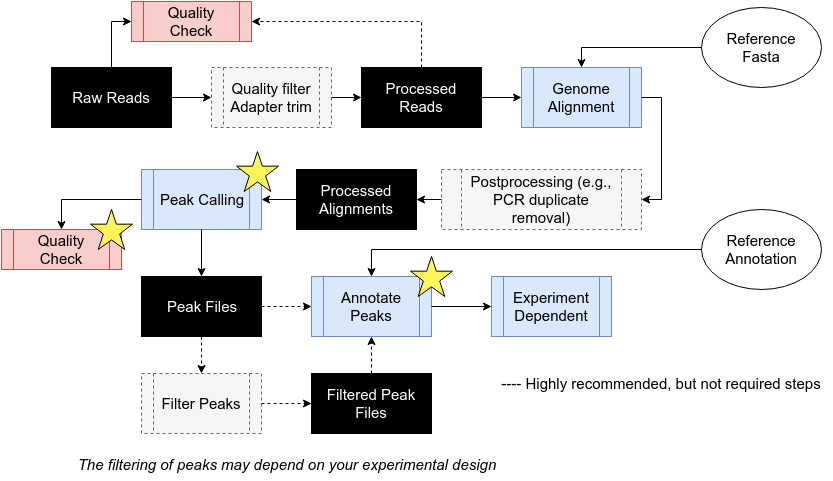

The diagram above was exported from draw.io. Its source (the exported page's mxGraphModel, read from the mxfile embedded in the PNG):
<mxGraphModel dx="1430" dy="819" grid="1" gridSize="10" guides="1" tooltips="1" connect="1" arrows="1" fold="1" page="1" pageScale="1" pageWidth="850" pageHeight="1100" background="#ffffff" math="0" shadow="0">
  <root>
    <mxCell id="0" />
    <mxCell id="1" parent="0" />
    <mxCell id="2" value="Raw Reads" style="whiteSpace=wrap;html=1;strokeColor=#000000;strokeWidth=1;fillColor=#000000;gradientColor=none;fontSize=15;fontColor=#FFFFFF;" vertex="1" parent="1">
      <mxGeometry x="60" y="78" width="120" height="60" as="geometry" />
    </mxCell>
    <mxCell id="3" value="Genome Alignment" style="shape=process;whiteSpace=wrap;html=1;strokeColor=#6c8ebf;strokeWidth=1;fillColor=#dae8fc;fontSize=15;fontColor=#000000;" vertex="1" parent="1">
      <mxGeometry x="530" y="78" width="120" height="60" as="geometry" />
    </mxCell>
    <mxCell id="4" value="Quality Check" style="shape=process;whiteSpace=wrap;html=1;strokeColor=#b85450;strokeWidth=1;fillColor=#f8cecc;fontSize=15;fontColor=#000000;" vertex="1" parent="1">
      <mxGeometry x="140" y="12" width="120" height="40" as="geometry" />
    </mxCell>
    <mxCell id="5" value="Postprocessing (e.g., PCR duplicate removal)" style="shape=process;whiteSpace=wrap;html=1;strokeColor=#666666;strokeWidth=1;fillColor=#f5f5f5;fontSize=15;fontColor=#000000;dashed=1;" vertex="1" parent="1">
      <mxGeometry x="450" y="180" width="200" height="60" as="geometry" />
    </mxCell>
    <mxCell id="6" value="Peak Calling" style="shape=process;whiteSpace=wrap;html=1;strokeColor=#6c8ebf;strokeWidth=1;fillColor=#dae8fc;fontSize=15;fontColor=#000000;" vertex="1" parent="1">
      <mxGeometry x="150" y="180" width="120" height="60" as="geometry" />
    </mxCell>
    <mxCell id="7" value="Annotate Peaks" style="shape=process;whiteSpace=wrap;html=1;strokeColor=#6c8ebf;strokeWidth=1;fillColor=#dae8fc;fontSize=15;fontColor=#000000;" vertex="1" parent="1">
      <mxGeometry x="320" y="287" width="120" height="60" as="geometry" />
    </mxCell>
    <mxCell id="8" value="Experiment&lt;div&gt;Dependent&lt;/div&gt;" style="shape=process;whiteSpace=wrap;html=1;strokeColor=#6c8ebf;strokeWidth=1;fillColor=#dae8fc;fontSize=15;fontColor=#000000;" vertex="1" parent="1">
      <mxGeometry x="500" y="287" width="120" height="60" as="geometry" />
    </mxCell>
    <mxCell id="9" value="Quality filter&lt;div&gt;Adapter trim&lt;/div&gt;" style="shape=process;whiteSpace=wrap;html=1;strokeColor=#666666;strokeWidth=1;fillColor=#f5f5f5;fontSize=15;fontColor=#000000;dashed=1;" vertex="1" parent="1">
      <mxGeometry x="220" y="78" width="120" height="60" as="geometry" />
    </mxCell>
    <mxCell id="10" style="edgeStyle=orthogonalEdgeStyle;rounded=0;html=1;exitX=1;exitY=0.5;entryX=0;entryY=0.5;jettySize=auto;orthogonalLoop=1;fontSize=15;fontColor=#000000;" edge="1" source="2" target="9" parent="1">
      <mxGeometry x="180" y="108" as="geometry" />
    </mxCell>
    <mxCell id="11" value="Processed Reads" style="whiteSpace=wrap;html=1;strokeColor=#000000;strokeWidth=1;fillColor=#000000;gradientColor=none;fontSize=15;fontColor=#FFFFFF;" vertex="1" parent="1">
      <mxGeometry x="370" y="78" width="120" height="60" as="geometry" />
    </mxCell>
    <mxCell id="12" style="edgeStyle=orthogonalEdgeStyle;rounded=0;html=1;exitX=1;exitY=0.5;jettySize=auto;orthogonalLoop=1;fontSize=15;fontColor=#000000;" edge="1" source="9" target="11" parent="1">
      <mxGeometry x="340" y="108" as="geometry" />
    </mxCell>
    <mxCell id="13" style="edgeStyle=orthogonalEdgeStyle;rounded=0;html=1;exitX=1;exitY=0.5;entryX=0;entryY=0.5;jettySize=auto;orthogonalLoop=1;fontSize=15;fontColor=#000000;" edge="1" source="11" target="3" parent="1">
      <mxGeometry x="490" y="108" as="geometry" />
    </mxCell>
    <mxCell id="14" style="edgeStyle=orthogonalEdgeStyle;rounded=0;html=1;exitX=1;exitY=0.5;entryX=1;entryY=0.5;jettySize=auto;orthogonalLoop=1;fontSize=15;fontColor=#000000;" edge="1" source="3" target="5" parent="1">
      <mxGeometry x="650" y="108" as="geometry" />
    </mxCell>
    <mxCell id="15" value="Processed Alignments" style="whiteSpace=wrap;html=1;strokeColor=#000000;strokeWidth=1;fillColor=#000000;gradientColor=none;fontSize=15;fontColor=#FFFFFF;" vertex="1" parent="1">
      <mxGeometry x="305" y="180" width="120" height="60" as="geometry" />
    </mxCell>
    <mxCell id="16" style="edgeStyle=orthogonalEdgeStyle;rounded=0;html=1;exitX=0.5;exitY=0;entryX=0;entryY=0.5;jettySize=auto;orthogonalLoop=1;fontSize=15;fontColor=#000000;" edge="1" source="2" target="4" parent="1">
      <mxGeometry x="120" y="32" as="geometry" />
    </mxCell>
    <mxCell id="17" style="edgeStyle=orthogonalEdgeStyle;rounded=0;html=1;exitX=0.5;exitY=0;entryX=1;entryY=0.5;jettySize=auto;orthogonalLoop=1;fontSize=15;fontColor=#000000;dashed=1;" edge="1" source="11" target="4" parent="1">
      <mxGeometry x="260" y="32" as="geometry" />
    </mxCell>
    <mxCell id="18" style="edgeStyle=orthogonalEdgeStyle;rounded=0;html=1;exitX=0;exitY=0.5;entryX=1;entryY=0.5;jettySize=auto;orthogonalLoop=1;fontSize=15;fontColor=#000000;" edge="1" source="5" target="15" parent="1">
      <mxGeometry x="425" y="210" as="geometry" />
    </mxCell>
    <mxCell id="19" style="edgeStyle=orthogonalEdgeStyle;rounded=0;html=1;exitX=0;exitY=0.5;entryX=1;entryY=0.5;jettySize=auto;orthogonalLoop=1;fontSize=15;fontColor=#000000;" edge="1" source="15" target="6" parent="1">
      <mxGeometry x="270" y="210" as="geometry" />
    </mxCell>
    <mxCell id="20" style="edgeStyle=orthogonalEdgeStyle;rounded=0;html=1;exitX=1;exitY=0.5;jettySize=auto;orthogonalLoop=1;fontSize=15;fontColor=#000000;" edge="1" source="7" target="8" parent="1">
      <mxGeometry x="440" y="317" as="geometry" />
    </mxCell>
    <mxCell id="21" value="Quality Check" style="shape=process;whiteSpace=wrap;html=1;strokeColor=#b85450;strokeWidth=1;fillColor=#f8cecc;fontSize=15;fontColor=#000000;" vertex="1" parent="1">
      <mxGeometry x="10" y="240" width="120" height="40" as="geometry" />
    </mxCell>
    <mxCell id="22" style="edgeStyle=orthogonalEdgeStyle;rounded=0;html=1;exitX=0;exitY=0.5;jettySize=auto;orthogonalLoop=1;fontSize=15;fontColor=#000000;entryX=0.5;entryY=0;" edge="1" source="6" target="21" parent="1">
      <mxGeometry x="70" y="210" as="geometry">
        <mxPoint x="70" y="230" as="targetPoint" />
        <Array as="points">
          <mxPoint x="70" y="210" />
        </Array>
      </mxGeometry>
    </mxCell>
    <mxCell id="23" value="Peak Files" style="whiteSpace=wrap;html=1;strokeColor=#000000;strokeWidth=1;fillColor=#000000;gradientColor=none;fontSize=15;fontColor=#FFFFFF;" vertex="1" parent="1">
      <mxGeometry x="150" y="287" width="120" height="60" as="geometry" />
    </mxCell>
    <mxCell id="24" style="edgeStyle=orthogonalEdgeStyle;rounded=0;html=1;exitX=0.5;exitY=1;entryX=0.5;entryY=0;jettySize=auto;orthogonalLoop=1;fontSize=15;fontColor=#000000;" edge="1" source="6" target="23" parent="1">
      <mxGeometry x="210" y="240" as="geometry" />
    </mxCell>
    <mxCell id="25" style="edgeStyle=orthogonalEdgeStyle;rounded=0;html=1;exitX=1;exitY=0.5;dashed=1;jettySize=auto;orthogonalLoop=1;fontSize=15;fontColor=#000000;" edge="1" source="23" target="7" parent="1">
      <mxGeometry x="270" y="317" as="geometry" />
    </mxCell>
    <mxCell id="26" value="Filter Peaks" style="shape=process;whiteSpace=wrap;html=1;strokeColor=#666666;strokeWidth=1;fillColor=#f5f5f5;fontSize=15;fontColor=#000000;dashed=1;" vertex="1" parent="1">
      <mxGeometry x="150" y="384" width="120" height="60" as="geometry" />
    </mxCell>
    <mxCell id="27" style="edgeStyle=orthogonalEdgeStyle;rounded=0;html=1;exitX=0.5;exitY=1;entryX=0.5;entryY=0;dashed=1;jettySize=auto;orthogonalLoop=1;fontSize=15;fontColor=#000000;" edge="1" source="23" target="26" parent="1">
      <mxGeometry x="210" y="347" as="geometry" />
    </mxCell>
    <mxCell id="28" value="Filtered Peak Files" style="whiteSpace=wrap;html=1;strokeColor=#000000;strokeWidth=1;fillColor=#000000;gradientColor=none;fontSize=15;fontColor=#FFFFFF;" vertex="1" parent="1">
      <mxGeometry x="320" y="384" width="120" height="60" as="geometry" />
    </mxCell>
    <mxCell id="29" style="edgeStyle=orthogonalEdgeStyle;rounded=0;html=1;exitX=1;exitY=0.5;entryX=0;entryY=0.5;dashed=1;jettySize=auto;orthogonalLoop=1;fontSize=15;fontColor=#000000;" edge="1" source="26" target="28" parent="1">
      <mxGeometry x="270" y="414" as="geometry" />
    </mxCell>
    <mxCell id="30" style="edgeStyle=orthogonalEdgeStyle;rounded=0;html=1;exitX=0.5;exitY=0;entryX=0.5;entryY=1;dashed=1;jettySize=auto;orthogonalLoop=1;fontSize=15;fontColor=#000000;" edge="1" source="28" target="7" parent="1">
      <mxGeometry x="380" y="347" as="geometry" />
    </mxCell>
    <mxCell id="31" value="---- Highly recommended, but not required steps" style="text;html=1;strokeColor=none;fillColor=none;align=center;verticalAlign=middle;whiteSpace=wrap;dashed=1;fontSize=15;fontColor=#000000;" vertex="1" parent="1">
      <mxGeometry x="500" y="384" width="340" height="20" as="geometry" />
    </mxCell>
    <mxCell id="32" value="&lt;i&gt;The filtering of peaks may depend on your experimental design&lt;/i&gt;" style="text;html=1;strokeColor=none;fillColor=none;align=center;verticalAlign=middle;whiteSpace=wrap;dashed=1;fontSize=15;fontColor=#000000;" vertex="1" parent="1">
      <mxGeometry x="60" y="460" width="470" height="30" as="geometry" />
    </mxCell>
    <mxCell id="33" value="Reference&lt;div&gt;Fasta&lt;/div&gt;" style="ellipse;whiteSpace=wrap;html=1;strokeColor=#000000;strokeWidth=1;fillColor=#FFFFFF;gradientColor=none;fontSize=15;fontColor=#000000;" vertex="1" parent="1">
      <mxGeometry x="710" y="18" width="120" height="80" as="geometry" />
    </mxCell>
    <mxCell id="34" style="edgeStyle=orthogonalEdgeStyle;rounded=0;html=1;exitX=0.5;exitY=1;dashed=1;jettySize=auto;orthogonalLoop=1;fontSize=15;fontColor=#000000;" edge="1" source="33" target="33" parent="1">
      <mxGeometry x="770" y="98" as="geometry" />
    </mxCell>
    <mxCell id="35" style="edgeStyle=orthogonalEdgeStyle;rounded=0;html=1;exitX=0;exitY=0.5;entryX=0.5;entryY=0;jettySize=auto;orthogonalLoop=1;fontSize=15;fontColor=#000000;" edge="1" source="33" target="3" parent="1">
      <mxGeometry x="590" y="58" as="geometry" />
    </mxCell>
    <mxCell id="36" value="Reference Annotation" style="ellipse;whiteSpace=wrap;html=1;strokeColor=#000000;strokeWidth=1;fillColor=#FFFFFF;gradientColor=none;fontSize=15;fontColor=#000000;" vertex="1" parent="1">
      <mxGeometry x="710" y="220" width="120" height="80" as="geometry" />
    </mxCell>
    <mxCell id="37" style="edgeStyle=orthogonalEdgeStyle;rounded=0;html=1;exitX=0;exitY=0.5;entryX=0.5;entryY=0;jettySize=auto;orthogonalLoop=1;fontSize=15;fontColor=#000000;" edge="1" source="36" target="7" parent="1">
      <mxGeometry x="380" y="260" as="geometry" />
    </mxCell>
    <mxCell id="38" value="" style="verticalLabelPosition=bottom;verticalAlign=top;html=1;strokeWidth=1;shape=mxgraph.basic.star;fillColor=#FFF457;fontSize=15;fontColor=#000000;strokeColor=#000000;" vertex="1" parent="1">
      <mxGeometry x="245" y="162" width="42" height="40" as="geometry" />
    </mxCell>
    <mxCell id="39" value="" style="verticalLabelPosition=bottom;verticalAlign=top;html=1;strokeWidth=1;shape=mxgraph.basic.star;fillColor=#FFF457;fontSize=15;fontColor=#000000;strokeColor=#000000;" vertex="1" parent="1">
      <mxGeometry x="99" y="220" width="42" height="40" as="geometry" />
    </mxCell>
    <mxCell id="40" value="" style="verticalLabelPosition=bottom;verticalAlign=top;html=1;strokeWidth=1;shape=mxgraph.basic.star;fillColor=#FFF457;fontSize=15;fontColor=#000000;strokeColor=#000000;" vertex="1" parent="1">
      <mxGeometry x="419" y="267" width="42" height="40" as="geometry" />
    </mxCell>
  </root>
</mxGraphModel>